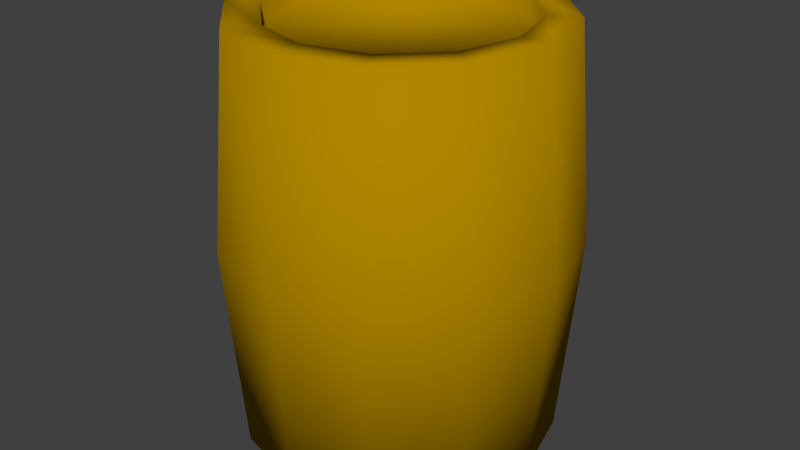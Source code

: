 # Source: Barrel.blend  (saved by Blender 2.78.0; exported with 4.5.12 LTS)
import bpy
from mathutils import Matrix  # noqa: F401  (used for matrix-valued properties, if any)

bpy.ops.wm.read_factory_settings(use_empty=True)
scene = bpy.context.scene
scene.name = 'Scene'

# ---- collections
col_collection_1 = bpy.data.collections.new('Collection 1'); scene.collection.children.link(col_collection_1)

# ---- materials (node trees are filled in below, after node groups)
mat_barrel = bpy.data.materials.new('Barrel')
mat_barrel.alpha_threshold = 0.0
mat_barrel.use_transparent_shadow = False
mat_barrel.diffuse_color = (0.4336, 0.2402, 0.0, 1.0)
mat_barrel.roughness = 0.5
mat_barrel.line_color = (0.0, 0.0, 0.0, 1.0)

# ---- material node trees

# ---- world
world_world = bpy.data.worlds.new('World'); scene.world = world_world
world_world.color = (0.05088, 0.05088, 0.05088)
world_world.use_sun_shadow = False
world_world.sun_shadow_jitter_overblur = 0.0
world_world.cycles.sampling_method = 'MANUAL'

# ---- meshes
me_barrel = bpy.data.meshes.new('Barrel')
me_barrel.from_pydata([(0.1, 0.2662, -0.1732), (0.0, 0.2662, -0.2), (-5.96e-10, 0.02662, -0.18), (4.582e-09, 0.5058, -0.1427), (0.09, 0.02662, -0.1559), (0.07135, 0.5058, -0.1236), (0.1559, 0.02662, -0.09), (0.1236, 0.5058, -0.07135), (0.18, 0.02662, 9.486e-09), (0.1427, 0.5058, -1.146e-08), (0.1559, 0.02662, 0.09), (0.1236, 0.5058, 0.07135), (0.09, 0.02662, 0.1559), (0.07135, 0.5058, 0.1236), (2.658e-08, 0.02662, 0.18), (2.486e-08, 0.5058, 0.1427), (-0.09, 0.02662, 0.1559), (-0.07135, 0.5058, 0.1236), (-0.1559, 0.02662, 0.09), (-0.1236, 0.5058, 0.07135), (-0.18, 0.02662, 8.53e-08), (-0.1427, 0.5058, 3.962e-08), (-0.1559, 0.02662, -0.09), (-0.1236, 0.5058, -0.07135), (-0.09, 0.02662, -0.1559), (-0.07135, 0.5058, -0.1236), (0.1732, 0.2662, -0.1), (0.2, 0.2662, -2.895e-09), (0.1732, 0.2662, 0.1), (0.1, 0.2662, 0.1732), (3.02e-08, 0.2662, 0.2), (-0.1, 0.2662, 0.1732), (-0.1732, 0.2662, 0.1), (-0.2, 0.2662, 8.135e-08), (-0.1732, 0.2662, -0.1), (-0.1, 0.2662, -0.1732), (0.09, 0.5058, -0.1559), (-5.96e-10, 0.5058, -0.18), (0.1559, 0.5058, -0.09), (0.18, 0.5058, -1.146e-08), (0.1559, 0.5058, 0.09), (0.09, 0.5058, 0.1559), (2.658e-08, 0.5058, 0.18), (-0.09, 0.5058, 0.1559), (-0.1559, 0.5058, 0.09), (-0.18, 0.5058, 6.436e-08), (-0.1559, 0.5058, -0.09), (-0.09, 0.5058, -0.1559), (0.07135, 0.4823, -0.1236), (3.15e-09, 0.4823, -0.1427), (0.1236, 0.4823, -0.07135), (0.1427, 0.4823, -1.043e-08), (0.1236, 0.4823, 0.07135), (0.07135, 0.4823, 0.1236), (2.342e-08, 0.4823, 0.1427), (-0.07135, 0.4823, 0.1236), (-0.1236, 0.4823, 0.07135), (-0.1427, 0.4823, 4.064e-08), (-0.1236, 0.4823, -0.07135), (-0.07135, 0.4823, -0.1236)], [], [(4, 0, 26, 6), (1, 37, 36, 0), (6, 26, 27, 8), (0, 36, 38, 26), (8, 27, 28, 10), (26, 38, 39, 27), (10, 28, 29, 12), (27, 39, 40, 28), (12, 29, 30, 14), (28, 40, 41, 29), (14, 30, 31, 16), (29, 41, 42, 30), (16, 31, 32, 18), (30, 42, 43, 31), (18, 32, 33, 20), (31, 43, 44, 32), (20, 33, 34, 22), (32, 44, 45, 33), (22, 34, 35, 24), (33, 45, 46, 34), (13, 11, 52, 53), (24, 35, 1, 2), (34, 46, 47, 35), (2, 1, 0, 4), (35, 47, 37, 1), (2, 4, 6, 8, 10, 12, 14, 16, 18, 20, 22, 24), (3, 5, 36, 37), (5, 7, 38, 36), (7, 9, 39, 38), (9, 11, 40, 39), (11, 13, 41, 40), (13, 15, 42, 41), (15, 17, 43, 42), (17, 19, 44, 43), (19, 21, 45, 44), (21, 23, 46, 45), (23, 25, 47, 46), (25, 3, 37, 47), (48, 49, 59, 58, 57, 56, 55, 54, 53, 52, 51, 50), (3, 25, 59, 49), (7, 5, 48, 50), (21, 19, 56, 57), (15, 13, 53, 54), (9, 7, 50, 51), (23, 21, 57, 58), (17, 15, 54, 55), (11, 9, 51, 52), (25, 23, 58, 59), (5, 3, 49, 48), (19, 17, 55, 56)])
me_barrel.polygons.foreach_set('use_smooth', [True] * 50)
_uv = me_barrel.uv_layers.new(name='UVMap')
_uv.uv.foreach_set('vector', [0.2579, 0.007792, 0.2553, 0.2082, 0.1725, 0.2087, 0.1766, 0.006331, 0.3373, 0.2079, 0.3383, 0.4058, 0.2578, 0.4064, 0.2553, 0.2082, 0.1766, 0.006331, 0.1725, 0.2087, 0.08788, 0.2094, 0.09495, 0.003997, 0.2553, 0.2082, 0.2578, 0.4064, 0.1774, 0.4078, 0.1725, 0.2087, 0.09495, 0.003997, 0.08788, 0.2094, 0.0001255, 0.2104, 0.01296, 0.0001259, 0.1725, 0.2087, 0.1774, 0.4078, 0.09711, 0.4105, 0.08788, 0.2094, 0.9825, 0.0001255, 0.9999, 0.2052, 0.9121, 0.2062, 0.9029, 0.005156, 0.08788, 0.2094, 0.09711, 0.4105, 0.01752, 0.4155, 0.0001255, 0.2104, 0.9029, 0.005156, 0.9121, 0.2062, 0.8275, 0.207, 0.8226, 0.007818, 0.9999, 0.2052, 0.987, 0.4155, 0.905, 0.4116, 0.9121, 0.2062, 0.8226, 0.007818, 0.8275, 0.207, 0.7447, 0.2074, 0.7422, 0.009172, 0.9121, 0.2062, 0.905, 0.4116, 0.8234, 0.4093, 0.8275, 0.207, 0.7422, 0.009172, 0.7447, 0.2074, 0.6627, 0.2077, 0.6617, 0.009769, 0.8275, 0.207, 0.8234, 0.4093, 0.7421, 0.4078, 0.7447, 0.2074, 0.6617, 0.009769, 0.6627, 0.2077, 0.5813, 0.2078, 0.5812, 0.009911, 0.7447, 0.2074, 0.7421, 0.4078, 0.661, 0.4069, 0.6627, 0.2077, 0.5812, 0.009911, 0.5813, 0.2078, 0.5, 0.2078, 0.5006, 0.009757, 0.6627, 0.2077, 0.661, 0.4069, 0.5802, 0.4062, 0.5813, 0.2078, 0.5006, 0.009757, 0.5, 0.2078, 0.4187, 0.2078, 0.4198, 0.009369, 0.5813, 0.2078, 0.5802, 0.4062, 0.4994, 0.4059, 0.5, 0.2078, 0.1283, 0.4489, 0.1975, 0.4483, 0.1929, 0.4688, 0.1342, 0.4692, 0.4198, 0.009369, 0.4187, 0.2078, 0.3373, 0.2079, 0.339, 0.008742, 0.5, 0.2078, 0.4994, 0.4059, 0.4188, 0.4057, 0.4187, 0.2078, 0.339, 0.008742, 0.3373, 0.2079, 0.2553, 0.2082, 0.2579, 0.007792, 0.4187, 0.2078, 0.4188, 0.4057, 0.3383, 0.4058, 0.3373, 0.2079, 0.4316, 0.4157, 0.5094, 0.4157, 0.5767, 0.4546, 0.6156, 0.5219, 0.6156, 0.5997, 0.5767, 0.667, 0.5094, 0.7059, 0.4316, 0.7059, 0.3643, 0.667, 0.3254, 0.5997, 0.3254, 0.5219, 0.3643, 0.4546, 0.2581, 0.6651, 0.2933, 0.6075, 0.3252, 0.617, 0.2806, 0.6899, 0.2933, 0.6075, 0.2929, 0.5401, 0.3252, 0.5318, 0.3252, 0.617, 0.2929, 0.5401, 0.2578, 0.4816, 0.2816, 0.458, 0.3252, 0.5318, 0.2578, 0.4816, 0.1975, 0.4483, 0.2066, 0.4157, 0.2816, 0.458, 0.1975, 0.4483, 0.1283, 0.4489, 0.1202, 0.4161, 0.2066, 0.4157, 0.1283, 0.4489, 0.06805, 0.4832, 0.04516, 0.4584, 0.1202, 0.4161, 0.06805, 0.4832, 0.03234, 0.5411, 0.0004042, 0.5315, 0.04516, 0.4584, 0.03234, 0.5411, 0.03232, 0.6084, 0.0001255, 0.6168, 0.0004042, 0.5315, 0.03232, 0.6084, 0.06747, 0.6661, 0.04404, 0.6898, 0.0001255, 0.6168, 0.06747, 0.6661, 0.1277, 0.6983, 0.119, 0.7307, 0.04404, 0.6898, 0.1277, 0.6983, 0.1971, 0.6973, 0.2047, 0.7302, 0.119, 0.7307, 0.1971, 0.6973, 0.2581, 0.6651, 0.2806, 0.6899, 0.2047, 0.7302, 0.2734, 0.6026, 0.2436, 0.6504, 0.1915, 0.6768, 0.1321, 0.6779, 0.0812, 0.6507, 0.05187, 0.6023, 0.05219, 0.5462, 0.08288, 0.498, 0.1342, 0.4692, 0.1929, 0.4688, 0.2437, 0.497, 0.2732, 0.5463, 0.2581, 0.6651, 0.1971, 0.6973, 0.1915, 0.6768, 0.2436, 0.6504, 0.2929, 0.5401, 0.2933, 0.6075, 0.2734, 0.6026, 0.2732, 0.5463, 0.06747, 0.6661, 0.03232, 0.6084, 0.05187, 0.6023, 0.0812, 0.6507, 0.06805, 0.4832, 0.1283, 0.4489, 0.1342, 0.4692, 0.08288, 0.498, 0.2578, 0.4816, 0.2929, 0.5401, 0.2732, 0.5463, 0.2437, 0.497, 0.1277, 0.6983, 0.06747, 0.6661, 0.0812, 0.6507, 0.1321, 0.6779, 0.03234, 0.5411, 0.06805, 0.4832, 0.08288, 0.498, 0.05219, 0.5462, 0.1975, 0.4483, 0.2578, 0.4816, 0.2437, 0.497, 0.1929, 0.4688, 0.1971, 0.6973, 0.1277, 0.6983, 0.1321, 0.6779, 0.1915, 0.6768, 0.2933, 0.6075, 0.2581, 0.6651, 0.2436, 0.6504, 0.2734, 0.6026, 0.03232, 0.6084, 0.03234, 0.5411, 0.05219, 0.5462, 0.05187, 0.6023])
me_barrel.materials.append(mat_barrel)
me_barrel.use_remesh_preserve_volume = False
me_barrel.use_remesh_preserve_attributes = False
me_barrel.use_mirror_vertex_groups = False
me_barrel.update()

# ---- objects
ob_barrel = bpy.data.objects.new('Barrel', me_barrel)

# ---- transforms, parenting, visibility, modifiers, constraints
ob_barrel.location = (0.0, 0.0, 0.0)
ob_barrel.rotation_euler = (1.571, -0.0, 0.0)
ob_barrel.lock_rotations_4d = False
ob_barrel.empty_display_type = 'ARROWS'
ob_barrel.lineart.crease_threshold = 0.0

# ---- collection membership
col_collection_1.objects.link(ob_barrel)

# ---- scene / render settings (as saved in the file)
scene.frame_start = 1; scene.frame_end = 250; scene.frame_set(211)
scene.render.engine = 'BLENDER_EEVEE_NEXT'
scene.render.resolution_percentage = 50
scene.render.dither_intensity = 0.0
scene.cycles.use_denoising = False
scene.cycles.samples = 128
scene.cycles.sampling_pattern = 'TABULATED_SOBOL'
scene.cycles.light_sampling_threshold = 0.0
scene.cycles.use_adaptive_sampling = False
scene.cycles.use_light_tree = False
scene.cycles.blur_glossy = 0.0
scene.cycles.sample_clamp_indirect = 0.0
scene.view_settings.view_transform = 'Standard'
bpy.context.view_layer.update()

# ---- added for rendering (the .blend has no active camera and no usable light): camera, sun
cam_auto = bpy.data.cameras.new('AutoCamera')
cam_auto.lens = 50.0
cam_auto.sensor_width = 36.0
cam_auto.clip_end = 1000.0
ob_auto_camera = bpy.data.objects.new('AutoCamera', cam_auto)
scene.collection.objects.link(ob_auto_camera)
ob_auto_camera.location = (0.685938, -0.823126, 0.814976)
ob_auto_camera.rotation_euler = (1.09748, -7.21219e-08, 0.694738)
scene.camera = ob_auto_camera
light_auto_sun = bpy.data.lights.new('AutoSun', 'SUN')
light_auto_sun.energy = 3.0
light_auto_sun.angle = 0.0523599
ob_auto_sun = bpy.data.objects.new('AutoSun', light_auto_sun)
scene.collection.objects.link(ob_auto_sun)
ob_auto_sun.rotation_euler = (0.872665, 0.174533, 0.523599)
bpy.context.view_layer.update()
